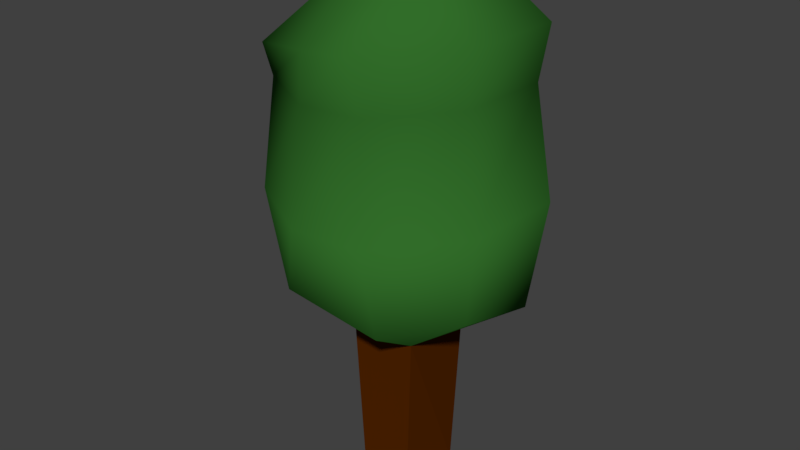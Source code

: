 # Source: tree_long.blend  (saved by Blender 2.79.0; exported with 4.5.12 LTS)
import bpy
from mathutils import Matrix  # noqa: F401  (used for matrix-valued properties, if any)

bpy.ops.wm.read_factory_settings(use_empty=True)
scene = bpy.context.scene
scene.name = 'Scene'

# ---- collections
col_collection_1 = bpy.data.collections.new('Collection 1'); scene.collection.children.link(col_collection_1)

# ---- materials (node trees are filled in below, after node groups)
mat_treebark = bpy.data.materials.new('TreeBark')
mat_treebark.alpha_threshold = 0.0
mat_treebark.use_transparent_shadow = False
mat_treebark.diffuse_color = (0.08714, 0.01903, 0.0, 1.0)
mat_treebark.roughness = 0.5
mat_treebark.specular_intensity = 0.0
mat_treebark.line_color = (0.0, 0.0, 0.0, 1.0)
mat_treeleaves = bpy.data.materials.new('TreeLeaves')
mat_treeleaves.alpha_threshold = 0.0
mat_treeleaves.use_transparent_shadow = False
mat_treeleaves.diffuse_color = (0.03113, 0.1523, 0.0223, 1.0)
mat_treeleaves.roughness = 0.5
mat_treeleaves.specular_intensity = 0.1403

# ---- material node trees

# ---- world
world_world = bpy.data.worlds.new('World'); scene.world = world_world
world_world.color = (0.05088, 0.05088, 0.05088)
world_world.use_sun_shadow = False
world_world.sun_shadow_jitter_overblur = 0.0
world_world.cycles.sampling_method = 'MANUAL'

# ---- meshes
me_cube = bpy.data.meshes.new('Cube')
me_cube.from_pydata([(0.09773, 0.09581, 0.0), (0.0819, -0.1254, 0.0), (-0.09657, -0.1312, 0.0), (-0.1116, 0.05622, 0.0), (0.1069, 0.1318, 0.5962), (0.1168, -0.1494, 0.5962), (-0.1101, -0.1568, 0.5962), (-0.1292, 0.08147, 0.5962), (0.3628, 0.1131, 0.7123), (0.3405, -0.1682, 0.7704), (0.1266, -0.3262, 0.7081), (-0.1828, -0.3754, 0.7923), (-0.3637, -0.1859, 0.7235), (-0.423, 0.05229, 0.7079), (0.06516, 0.3799, 0.7436), (-0.201, 0.3028, 0.7516), (0.3629, -0.1682, 1.056), (-0.201, 0.3028, 1.018), (0.1266, -0.4038, 1.04), (0.3856, 0.1829, 1.057), (-0.4688, 0.1001, 1.0), (-0.1377, -0.3959, 1.022), (0.06516, 0.3617, 1.036), (-0.4405, -0.2142, 1.002), (0.3629, -0.1682, 1.056), (-0.201, 0.3028, 1.018), (0.1266, -0.4038, 1.04), (0.3856, 0.1829, 1.057), (-0.4688, 0.1001, 1.0), (-0.1377, -0.3959, 1.022), (0.06516, 0.3617, 1.036), (-0.4405, -0.2142, 1.002), (-0.1194, 0.06162, 1.78), (-0.1827, 0.2614, 1.581), (0.09737, -0.1088, 1.799), (0.106, -0.4054, 1.607), (0.3457, 0.1909, 1.607), (0.328, -0.1537, 1.607), (0.3143, -0.1537, 1.433), (-0.09388, -0.3694, 1.572), (-0.127, -0.3543, 1.403), (0.106, -0.3613, 1.419), (-0.4225, -0.2048, 1.489), (-0.4394, 0.1044, 1.515), (-0.3938, -0.1942, 1.385), (0.05187, 0.3034, 1.574), (0.1151, 0.08235, 1.834), (-0.1026, -0.1177, 1.782), (-0.1827, 0.2614, 1.399), (0.3343, 0.1558, 1.434), (-0.4187, 0.0828, 1.384), (0.05187, 0.3133, 1.415)], [], [(7, 6, 12, 13), (0, 4, 5, 1), (1, 5, 6, 2), (2, 6, 7, 3), (4, 0, 3, 7), (4, 7, 15, 14), (9, 8, 19, 16), (5, 4, 8, 9), (11, 10, 18, 21), (6, 5, 10, 11), (13, 12, 23, 20), (14, 15, 17, 22), (6, 11, 12), (11, 21, 23, 12), (7, 13, 15), (4, 14, 8), (21, 18, 41, 40), (5, 9, 10), (9, 16, 18, 10), (19, 22, 51, 49), (19, 16, 24, 27), (17, 20, 50, 48), (23, 21, 40, 44), (20, 23, 44, 50), (22, 19, 8, 14), (18, 16, 38, 41), (20, 17, 15, 13), (22, 17, 48, 51), (16, 19, 49, 38), (17, 22, 30, 25), (16, 18, 26, 24), (23, 20, 28, 31), (21, 23, 31, 29), (17, 20, 28, 25), (19, 22, 30, 27), (18, 21, 29, 26), (43, 42, 47, 32), (32, 46, 45, 33), (34, 47, 39, 35), (46, 32, 47, 34), (37, 36, 46, 34), (39, 47, 42), (33, 48, 50, 43), (32, 33, 43), (45, 36, 49, 51), (45, 46, 36), (34, 35, 37), (50, 44, 42, 43), (40, 41, 35, 39), (41, 38, 37, 35), (51, 48, 33, 45), (38, 49, 36, 37), (44, 40, 39, 42)])
me_cube.polygons.foreach_set('use_smooth', [1, 0, 0, 0, 0, 1, 1, 1, 1, 1, 1, 1, 1, 1, 1, 1, 1, 1, 1, 1, 1, 1, 1, 1, 1, 1, 1, 1, 1, 1, 1, 1, 1, 1, 1, 1, 1, 1, 1, 1, 1, 1, 1, 1, 1, 1, 1, 1, 1, 1, 1, 1, 1])
me_cube.polygons.foreach_set('material_index', [1, 0, 0, 0, 0, 1, 1, 1, 1, 1, 1, 1, 1, 1, 1, 1, 1, 1, 1, 1, 1, 1, 1, 1, 1, 1, 1, 1, 1, 1, 1, 1, 1, 1, 1, 1, 1, 1, 1, 1, 1, 1, 1, 1, 1, 1, 1, 1, 1, 1, 1, 1, 1])
me_cube.materials.append(mat_treebark)
me_cube.materials.append(mat_treeleaves)
me_cube.use_remesh_preserve_volume = False
me_cube.use_remesh_preserve_attributes = False
me_cube.use_mirror_vertex_groups = False
me_cube.update()

# ---- objects
ob_empty = bpy.data.objects.new('Empty', None)
ob_cube = bpy.data.objects.new('Cube', me_cube)

# ---- transforms, parenting, visibility, modifiers, constraints
ob_empty.location = (-0.6985, 4.154, 1.698)
ob_empty.empty_image_offset = (0.0, 0.0)
ob_empty.lineart.crease_threshold = 0.0
ob_cube.location = (0.0, 0.0, 0.0)
ob_cube.lock_rotations_4d = False
ob_cube.empty_display_type = 'ARROWS'
ob_cube.lineart.crease_threshold = 0.0

# ---- collection membership
col_collection_1.objects.link(ob_empty)
col_collection_1.objects.link(ob_cube)

# ---- scene / render settings (as saved in the file)
scene.frame_start = 1; scene.frame_end = 250; scene.frame_set(1)
scene.render.engine = 'BLENDER_EEVEE_NEXT'
scene.render.resolution_percentage = 50
scene.render.dither_intensity = 0.0
scene.cycles.use_denoising = False
scene.cycles.samples = 128
scene.cycles.sampling_pattern = 'TABULATED_SOBOL'
scene.cycles.use_adaptive_sampling = False
scene.cycles.use_light_tree = False
scene.cycles.blur_glossy = 0.0
scene.cycles.sample_clamp_indirect = 0.0
scene.view_settings.view_transform = 'Standard'
bpy.context.view_layer.update()

# ---- added for rendering (the .blend has no active camera and no usable light): camera, sun
cam_auto = bpy.data.cameras.new('AutoCamera')
cam_auto.lens = 50.0
cam_auto.sensor_width = 36.0
cam_auto.clip_end = 1000.0
ob_auto_camera = bpy.data.objects.new('AutoCamera', cam_auto)
scene.collection.objects.link(ob_auto_camera)
ob_auto_camera.location = (1.96654, -2.42249, 2.52357)
ob_auto_camera.rotation_euler = (1.09748, -7.21219e-08, 0.694738)
scene.camera = ob_auto_camera
light_auto_sun = bpy.data.lights.new('AutoSun', 'SUN')
light_auto_sun.energy = 3.0
light_auto_sun.angle = 0.0523599
ob_auto_sun = bpy.data.objects.new('AutoSun', light_auto_sun)
scene.collection.objects.link(ob_auto_sun)
ob_auto_sun.rotation_euler = (0.872665, 0.174533, 0.523599)
bpy.context.view_layer.update()
